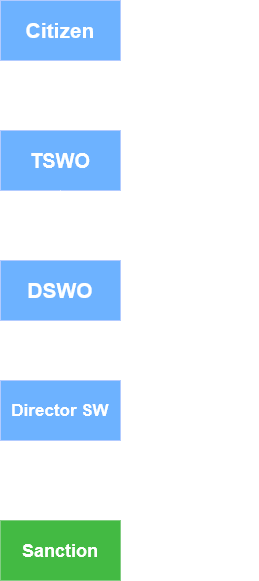

The diagram above was exported from draw.io. Its source (the exported page's mxGraphModel, read from the mxfile embedded in the PNG):
<mxGraphModel dx="1042" dy="611" grid="1" gridSize="10" guides="1" tooltips="1" connect="1" arrows="1" fold="1" page="1" pageScale="1" pageWidth="850" pageHeight="1100" math="0" shadow="0">
  <root>
    <mxCell id="0" />
    <mxCell id="1" parent="0" />
    <mxCell id="HTyOJvInbcjvFCy5Y5Qi-3" style="edgeStyle=orthogonalEdgeStyle;rounded=0;orthogonalLoop=1;jettySize=auto;html=1;exitX=0.5;exitY=1;exitDx=0;exitDy=0;entryX=0.5;entryY=0;entryDx=0;entryDy=0;" parent="1" source="HTyOJvInbcjvFCy5Y5Qi-1" target="HTyOJvInbcjvFCy5Y5Qi-2" edge="1">
      <mxGeometry relative="1" as="geometry" />
    </mxCell>
    <mxCell id="HTyOJvInbcjvFCy5Y5Qi-1" value="&lt;font style=&quot;font-size: 21px;&quot;&gt;&lt;span style=&quot;color: light-dark(rgb(0, 0, 0), rgb(255, 255, 255));&quot;&gt;&lt;b&gt;Citizen&lt;/b&gt;&lt;/span&gt;&lt;/font&gt;" style="rounded=0;whiteSpace=wrap;html=1;fillColor=#0050ef;fontColor=#ffffff;strokeColor=#001DBC;" parent="1" vertex="1">
      <mxGeometry x="200" y="190" width="120" height="60" as="geometry" />
    </mxCell>
    <mxCell id="HTyOJvInbcjvFCy5Y5Qi-5" style="edgeStyle=orthogonalEdgeStyle;rounded=0;orthogonalLoop=1;jettySize=auto;html=1;exitX=0.5;exitY=1;exitDx=0;exitDy=0;entryX=0.5;entryY=0;entryDx=0;entryDy=0;" parent="1" source="HTyOJvInbcjvFCy5Y5Qi-6" target="HTyOJvInbcjvFCy5Y5Qi-4" edge="1">
      <mxGeometry relative="1" as="geometry" />
    </mxCell>
    <mxCell id="HTyOJvInbcjvFCy5Y5Qi-2" value="&lt;span style=&quot;color: light-dark(rgb(0, 0, 0), rgb(255, 255, 255));&quot;&gt;&lt;font style=&quot;font-size: 20px;&quot;&gt;&lt;b&gt;TSWO&lt;/b&gt;&lt;/font&gt;&lt;/span&gt;" style="rounded=0;whiteSpace=wrap;html=1;fillColor=#0050ef;fontColor=#ffffff;strokeColor=#001DBC;" parent="1" vertex="1">
      <mxGeometry x="200" y="320" width="120" height="60" as="geometry" />
    </mxCell>
    <mxCell id="HTyOJvInbcjvFCy5Y5Qi-9" style="edgeStyle=orthogonalEdgeStyle;rounded=0;orthogonalLoop=1;jettySize=auto;html=1;exitX=0.5;exitY=1;exitDx=0;exitDy=0;entryX=0.5;entryY=0;entryDx=0;entryDy=0;" parent="1" source="HTyOJvInbcjvFCy5Y5Qi-4" target="HTyOJvInbcjvFCy5Y5Qi-8" edge="1">
      <mxGeometry relative="1" as="geometry" />
    </mxCell>
    <mxCell id="HTyOJvInbcjvFCy5Y5Qi-4" value="&lt;span style=&quot;color: light-dark(rgb(0, 0, 0), rgb(255, 255, 255));&quot;&gt;&lt;font style=&quot;font-size: 17px;&quot;&gt;&lt;b&gt;Director SW&lt;/b&gt;&lt;/font&gt;&lt;/span&gt;" style="rounded=0;whiteSpace=wrap;html=1;fillColor=#0050ef;fontColor=#ffffff;strokeColor=#001DBC;" parent="1" vertex="1">
      <mxGeometry x="200" y="570" width="120" height="60" as="geometry" />
    </mxCell>
    <mxCell id="HTyOJvInbcjvFCy5Y5Qi-7" value="" style="edgeStyle=orthogonalEdgeStyle;rounded=0;orthogonalLoop=1;jettySize=auto;html=1;exitX=0.5;exitY=1;exitDx=0;exitDy=0;entryX=0.5;entryY=0;entryDx=0;entryDy=0;" parent="1" source="HTyOJvInbcjvFCy5Y5Qi-2" target="HTyOJvInbcjvFCy5Y5Qi-6" edge="1">
      <mxGeometry relative="1" as="geometry">
        <mxPoint x="320" y="550" as="sourcePoint" />
        <mxPoint x="520" y="560" as="targetPoint" />
      </mxGeometry>
    </mxCell>
    <mxCell id="HTyOJvInbcjvFCy5Y5Qi-11" style="edgeStyle=orthogonalEdgeStyle;rounded=0;orthogonalLoop=1;jettySize=auto;html=1;entryX=1;entryY=0.5;entryDx=0;entryDy=0;" parent="1" source="HTyOJvInbcjvFCy5Y5Qi-6" target="HTyOJvInbcjvFCy5Y5Qi-8" edge="1">
      <mxGeometry relative="1" as="geometry">
        <Array as="points">
          <mxPoint x="450" y="480" />
          <mxPoint x="450" y="740" />
        </Array>
        <mxPoint x="470" y="640" as="targetPoint" />
      </mxGeometry>
    </mxCell>
    <mxCell id="HTyOJvInbcjvFCy5Y5Qi-6" value="&lt;span style=&quot;color: light-dark(rgb(0, 0, 0), rgb(255, 255, 255));&quot;&gt;&lt;font style=&quot;font-size: 21px;&quot;&gt;&lt;b&gt;DSWO&lt;/b&gt;&lt;/font&gt;&lt;/span&gt;" style="rounded=0;whiteSpace=wrap;html=1;fillColor=#0050ef;fontColor=#ffffff;strokeColor=#001DBC;" parent="1" vertex="1">
      <mxGeometry x="200" y="450" width="120" height="60" as="geometry" />
    </mxCell>
    <mxCell id="HTyOJvInbcjvFCy5Y5Qi-8" value="&lt;font style=&quot;font-size: 18px;&quot;&gt;&lt;span style=&quot;color: light-dark(rgb(0, 0, 0), rgb(255, 255, 255));&quot;&gt;&lt;b&gt;Sanction&lt;/b&gt;&lt;/span&gt;&lt;/font&gt;" style="rounded=0;whiteSpace=wrap;html=1;fillColor=#008a00;fontColor=#ffffff;strokeColor=#005700;" parent="1" vertex="1">
      <mxGeometry x="200" y="710" width="120" height="60" as="geometry" />
    </mxCell>
  </root>
</mxGraphModel>